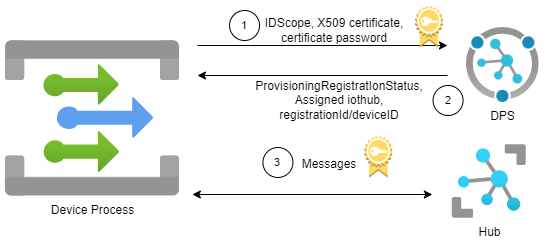

The diagram above was exported from draw.io. Its source (the exported page's mxGraphModel, read from the mxfile embedded in the PNG):
<mxGraphModel dx="1278" dy="641" grid="1" gridSize="10" guides="1" tooltips="1" connect="1" arrows="1" fold="1" page="1" pageScale="1" pageWidth="850" pageHeight="1100" math="0" shadow="0">
  <root>
    <mxCell id="0" />
    <mxCell id="1" parent="0" />
    <mxCell id="2" value="IDScope, X509 certificate, certificate password" style="text;html=1;strokeColor=none;fillColor=none;align=center;verticalAlign=middle;whiteSpace=wrap;rounded=0;" vertex="1" parent="1">
      <mxGeometry x="472.05" y="1970" width="150" height="30" as="geometry" />
    </mxCell>
    <mxCell id="3" value="ProvisioningRegistratIonStatus,&lt;br&gt;Assigned iothub,&lt;br&gt;registrationId/deviceID" style="text;html=1;strokeColor=none;fillColor=none;align=center;verticalAlign=middle;whiteSpace=wrap;rounded=0;" vertex="1" parent="1">
      <mxGeometry x="482.04999999999995" y="2025" width="140" height="60" as="geometry" />
    </mxCell>
    <mxCell id="4" value="2" style="ellipse;whiteSpace=wrap;html=1;aspect=fixed;fontFamily=Helvetica;fontSize=11;fontColor=default;" vertex="1" parent="1">
      <mxGeometry x="645.5699999999999" y="2040" width="30" height="30" as="geometry" />
    </mxCell>
    <mxCell id="5" value="1" style="ellipse;whiteSpace=wrap;html=1;aspect=fixed;fontFamily=Helvetica;fontSize=11;fontColor=default;" vertex="1" parent="1">
      <mxGeometry x="442.05" y="1965" width="30" height="30" as="geometry" />
    </mxCell>
    <mxCell id="6" value="&lt;font style=&quot;font-size: 12px;&quot;&gt;Messages&lt;br&gt;&lt;/font&gt;" style="text;html=1;strokeColor=none;fillColor=none;align=center;verticalAlign=middle;whiteSpace=wrap;rounded=0;fontFamily=Helvetica;fontSize=11;fontColor=default;" vertex="1" parent="1">
      <mxGeometry x="447.35" y="2099" width="190" height="40" as="geometry" />
    </mxCell>
    <mxCell id="7" value="3" style="ellipse;whiteSpace=wrap;html=1;aspect=fixed;fontFamily=Helvetica;fontSize=11;fontColor=default;" vertex="1" parent="1">
      <mxGeometry x="475.42" y="2102" width="30" height="30" as="geometry" />
    </mxCell>
    <mxCell id="8" value="" style="endArrow=classic;html=1;rounded=0;" edge="1" parent="1">
      <mxGeometry width="50" height="50" relative="1" as="geometry">
        <mxPoint x="410" y="2000" as="sourcePoint" />
        <mxPoint x="660" y="2000" as="targetPoint" />
      </mxGeometry>
    </mxCell>
    <mxCell id="9" value="" style="endArrow=classic;html=1;rounded=0;" edge="1" parent="1">
      <mxGeometry width="50" height="50" relative="1" as="geometry">
        <mxPoint x="660" y="2030" as="sourcePoint" />
        <mxPoint x="410" y="2030" as="targetPoint" />
      </mxGeometry>
    </mxCell>
    <mxCell id="10" value="Device Process" style="aspect=fixed;html=1;points=[];align=center;image;fontSize=12;image=img/lib/azure2/integration/Event_Grid_Topics.svg;" vertex="1" parent="1">
      <mxGeometry x="218.05" y="1995" width="174" height="155.82" as="geometry" />
    </mxCell>
    <mxCell id="11" value="" style="outlineConnect=0;dashed=0;verticalLabelPosition=bottom;verticalAlign=top;align=center;html=1;shape=mxgraph.aws3.certificate;fillColor=#FFD966;gradientColor=none;" vertex="1" parent="1">
      <mxGeometry x="576.8499999999999" y="2090" width="28" height="42" as="geometry" />
    </mxCell>
    <mxCell id="12" value="DPS" style="aspect=fixed;html=1;points=[];align=center;image;fontSize=12;image=img/lib/azure2/iot/Device_Provisioning_Services.svg;" vertex="1" parent="1">
      <mxGeometry x="678.97" y="1982" width="72.73" height="75" as="geometry" />
    </mxCell>
    <mxCell id="13" value="&lt;div&gt;Hub&lt;/div&gt;" style="aspect=fixed;html=1;points=[];align=center;image;fontSize=12;image=img/lib/azure2/iot/IoT_Hub.svg;" vertex="1" parent="1">
      <mxGeometry x="664.85" y="2099" width="74" height="74" as="geometry" />
    </mxCell>
    <mxCell id="14" value="" style="endArrow=classic;startArrow=classic;html=1;rounded=0;" edge="1" parent="1">
      <mxGeometry width="50" height="50" relative="1" as="geometry">
        <mxPoint x="404.8499999999999" y="2149" as="sourcePoint" />
        <mxPoint x="644.8499999999999" y="2149" as="targetPoint" />
      </mxGeometry>
    </mxCell>
    <mxCell id="15" value="" style="outlineConnect=0;dashed=0;verticalLabelPosition=bottom;verticalAlign=top;align=center;html=1;shape=mxgraph.aws3.certificate;fillColor=#FFD966;gradientColor=none;" vertex="1" parent="1">
      <mxGeometry x="627.5699999999999" y="1960" width="28" height="42" as="geometry" />
    </mxCell>
  </root>
</mxGraphModel>